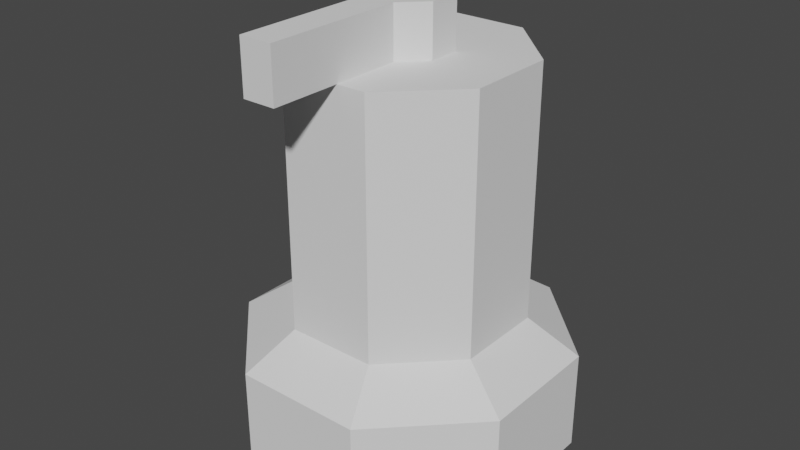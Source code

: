 # Source: statue_orientation.blend  (saved by Blender 3.4.6; exported with 4.5.12 LTS)
import bpy
from mathutils import Matrix  # noqa: F401  (used for matrix-valued properties, if any)

bpy.ops.wm.read_factory_settings(use_empty=True)
scene = bpy.context.scene
scene.name = 'Scene'

# ---- collections
col_collection = bpy.data.collections.new('Collection'); scene.collection.children.link(col_collection)

# ---- world
world_world = bpy.data.worlds.new('World'); scene.world = world_world
world_world.use_nodes = True; world_world.node_tree.nodes.clear()
_N = world_world.node_tree.nodes; _L = world_world.node_tree.links
n0 = _N.new('ShaderNodeOutputWorld'); n0.name = 'World Output'; n0.location = (300, 300)
n1 = _N.new('ShaderNodeBackground'); n1.name = 'Background'; n1.location = (10, 300)
n1.inputs[0].default_value = (0.05088, 0.05088, 0.05088, 1.0)
_L.new(n1.outputs[0], n0.inputs[0])
n0.is_active_output = True
world_world.color = (0.05088, 0.05088, 0.05088)
world_world.use_sun_shadow = False
world_world.sun_shadow_jitter_overblur = 0.0

# ---- meshes
me_cylinder = bpy.data.meshes.new('Cylinder')
me_cylinder.from_pydata([(0.1897, 0.4626, -0.55), (0.1897, 0.4626, -0.25), (0.4613, 0.193, -0.55), (0.4613, 0.193, -0.25), (0.4626, -0.1897, -0.55), (0.4626, -0.1897, -0.25), (0.193, -0.4613, -0.55), (0.193, -0.4613, -0.25), (-0.1897, -0.4626, -0.55), (-0.1897, -0.4626, -0.25), (-0.4613, -0.193, -0.55), (-0.4613, -0.193, -0.25), (-0.4626, 0.1897, -0.55), (-0.4626, 0.1897, -0.25), (-0.193, 0.4613, -0.55), (-0.193, 0.4613, -0.25), (0.3229, 0.1351, -0.15), (0.1328, 0.3238, -0.15), (0.3238, -0.1328, -0.15), (0.1351, -0.3229, -0.15), (-0.1328, -0.3238, -0.15), (-0.3229, -0.1351, -0.15), (-0.3238, 0.1328, -0.15), (-0.1351, 0.3229, -0.15), (0.116, 0.04854, 0.6), (0.04773, 0.1164, 0.6), (0.1164, -0.04773, 0.6), (0.04854, -0.116, 0.6), (-0.04773, -0.1164, 0.6), (-0.116, -0.04854, 0.6), (-0.1164, 0.04773, 0.6), (-0.04854, 0.116, 0.6), (0.3229, 0.1351, 0.6), (0.1328, 0.3238, 0.6), (0.3238, -0.1328, 0.6), (0.1351, -0.3229, 0.6), (-0.1328, -0.3238, 0.6), (-0.3229, -0.1351, 0.6), (-0.3238, 0.1328, 0.6), (-0.1351, 0.3229, 0.6), (0.116, 0.04854, 0.75), (0.04773, 0.1164, 0.75), (0.1164, -0.04773, 0.75), (0.04854, -0.116, 0.75), (-0.04773, -0.1164, 0.75), (-0.116, -0.04854, 0.75), (-0.1164, 0.04773, 0.75), (-0.04854, 0.116, 0.75), (-0.1328, -0.3238, -0.15), (0.1351, -0.3229, -0.15), (-0.1328, -0.3238, 0.6), (0.1351, -0.3229, 0.6), (-0.04629, -0.5289, 0.6), (0.04998, -0.5285, 0.6), (-0.04629, -0.5289, 0.75), (0.04998, -0.5285, 0.75)], [], [(0, 1, 3, 2), (2, 3, 5, 4), (4, 5, 7, 6), (6, 7, 9, 8), (8, 9, 11, 10), (10, 11, 13, 12), (7, 5, 18, 19), (12, 13, 15, 14), (14, 15, 1, 0), (0, 2, 4, 6, 8, 10, 12, 14), (23, 22, 38, 39), (13, 11, 21, 22), (9, 7, 19, 20), (15, 13, 22, 23), (5, 3, 16, 18), (11, 9, 20, 21), (1, 15, 23, 17), (3, 1, 17, 16), (27, 26, 42, 43), (21, 20, 36, 37), (19, 18, 34, 35), (16, 17, 33, 32), (17, 23, 39, 33), (22, 21, 37, 38), (35, 36, 50, 51), (18, 16, 32, 34), (25, 24, 32, 33), (24, 26, 34, 32), (26, 27, 35, 34), (27, 28, 36, 35), (28, 29, 37, 36), (29, 30, 38, 37), (30, 31, 39, 38), (31, 25, 33, 39), (40, 41, 47, 46, 45, 44, 43, 42), (24, 25, 41, 40), (25, 31, 47, 41), (30, 29, 45, 46), (44, 28, 52, 54), (26, 24, 40, 42), (31, 30, 46, 47), (29, 28, 44, 45), (48, 49, 51, 50), (36, 20, 48, 50), (19, 35, 51, 49), (20, 19, 49, 48), (52, 53, 55, 54), (28, 27, 53, 52), (27, 43, 55, 53), (43, 44, 54, 55)])
_uv = me_cylinder.uv_layers.new(name='UVMap')
_uv.uv.foreach_set('vector', [0.3944, 0.6029, 0.5084, 0.6029, 0.5084, 0.7057, 0.3944, 0.7057, 0.3944, 0.7057, 0.5084, 0.7057, 0.5084, 0.8512, 0.3944, 0.8512, 0.3944, 0.8512, 0.5084, 0.8512, 0.5084, 0.954, 0.3944, 0.954, 0.783, 0.8904, 0.669, 0.8904, 0.669, 0.7876, 0.783, 0.7876, 0.783, 0.7876, 0.669, 0.7876, 0.669, 0.6421, 0.783, 0.6421, 0.9856, 0.3655, 0.8716, 0.3655, 0.8716, 0.2627, 0.9856, 0.2627, 0.2627, 0.3655, 0.1173, 0.3655, 0.1391, 0.3129, 0.2409, 0.3129, 0.9856, 0.2627, 0.8716, 0.2627, 0.8716, 0.1173, 0.9856, 0.1173, 0.9856, 0.1173, 0.8716, 0.1173, 0.8716, 0.01441, 0.9856, 0.01441, 0.01441, 0.6426, 0.01441, 0.4972, 0.1173, 0.3944, 0.2627, 0.3944, 0.3655, 0.4972, 0.3655, 0.6426, 0.2627, 0.7455, 0.1173, 0.7455, 0.741, 0.01441, 0.8428, 0.01441, 0.8428, 0.2995, 0.741, 0.2995, 0.2627, 0.01441, 0.3655, 0.1173, 0.3129, 0.1391, 0.2409, 0.06708, 0.3655, 0.2627, 0.2627, 0.3655, 0.2409, 0.3129, 0.3129, 0.2409, 0.1173, 0.01441, 0.2627, 0.01441, 0.2409, 0.06708, 0.1391, 0.06708, 0.1173, 0.3655, 0.01441, 0.2627, 0.06708, 0.2409, 0.1391, 0.3129, 0.3655, 0.1173, 0.3655, 0.2627, 0.3129, 0.2409, 0.3129, 0.1391, 0.01441, 0.1173, 0.1173, 0.01441, 0.1391, 0.06708, 0.06708, 0.1391, 0.01441, 0.2627, 0.01441, 0.1173, 0.06708, 0.1391, 0.06708, 0.2409, 0.9696, 0.7989, 0.9696, 0.8248, 0.9126, 0.8248, 0.9126, 0.7989, 0.741, 0.3283, 0.8428, 0.3283, 0.8428, 0.6133, 0.741, 0.6133, 0.3944, 0.01441, 0.4663, 0.01441, 0.4663, 0.2995, 0.3944, 0.2995, 0.5682, 0.01441, 0.6401, 0.01441, 0.6401, 0.2995, 0.5682, 0.2995, 0.669, 0.01441, 0.741, 0.01441, 0.741, 0.2995, 0.669, 0.2995, 0.669, 0.3283, 0.741, 0.3283, 0.741, 0.6133, 0.669, 0.6133, 0.1656, 0.7743, 0.1656, 0.7743, 0.1656, 0.7743, 0.1656, 0.7743, 0.4663, 0.01441, 0.5682, 0.01441, 0.5682, 0.2995, 0.4663, 0.2995, 0.4731, 0.4695, 0.499, 0.4953, 0.4663, 0.5741, 0.3944, 0.5021, 0.499, 0.4953, 0.5355, 0.4953, 0.5682, 0.5741, 0.4663, 0.5741, 0.5355, 0.4953, 0.5614, 0.4695, 0.6401, 0.5021, 0.5682, 0.5741, 0.5614, 0.4695, 0.5614, 0.4329, 0.6401, 0.4003, 0.6401, 0.5021, 0.5614, 0.4329, 0.5355, 0.407, 0.5682, 0.3283, 0.6401, 0.4003, 0.5355, 0.407, 0.499, 0.407, 0.4663, 0.3283, 0.5682, 0.3283, 0.499, 0.407, 0.4731, 0.4329, 0.3944, 0.4003, 0.4663, 0.3283, 0.4731, 0.4329, 0.4731, 0.4695, 0.3944, 0.5021, 0.3944, 0.4003, 0.5372, 0.6287, 0.5631, 0.6029, 0.5996, 0.6029, 0.6255, 0.6287, 0.6255, 0.6653, 0.5996, 0.6912, 0.5631, 0.6912, 0.5372, 0.6653, 0.9696, 0.8614, 0.9696, 0.8872, 0.9126, 0.8872, 0.9126, 0.8614, 0.1368, 0.7743, 0.1368, 0.8002, 0.07981, 0.8002, 0.07981, 0.7743, 0.1368, 0.8368, 0.1368, 0.8626, 0.07981, 0.8626, 0.07981, 0.8368, 0.9286, 0.5311, 0.8716, 0.5311, 0.8716, 0.4202, 0.9286, 0.4202, 0.9696, 0.8248, 0.9696, 0.8614, 0.9126, 0.8614, 0.9126, 0.8248, 0.1368, 0.8002, 0.1368, 0.8368, 0.07981, 0.8368, 0.07981, 0.8002, 0.8716, 0.5677, 0.8716, 0.5311, 0.9286, 0.5311, 0.9286, 0.5677, 0.8118, 0.6421, 0.8838, 0.6421, 0.8838, 0.9272, 0.8118, 0.9272, 0.1656, 0.7743, 0.1656, 0.7743, 0.1656, 0.7743, 0.1656, 0.7743, 0.1656, 0.7743, 0.1656, 0.7743, 0.1656, 0.7743, 0.1656, 0.7743, 0.1656, 0.7743, 0.1656, 0.7743, 0.1656, 0.7743, 0.1656, 0.7743, 0.8716, 0.4202, 0.8716, 0.3944, 0.9286, 0.3944, 0.9286, 0.4202, 0.05099, 0.9311, 0.01441, 0.9311, 0.01441, 0.7743, 0.05099, 0.7743, 0.9696, 0.7989, 0.9126, 0.7989, 0.9126, 0.6421, 0.9696, 0.6421, 0.5631, 0.6912, 0.5996, 0.6912, 0.5996, 0.848, 0.5631, 0.848])
me_cylinder.update()

# ---- objects
ob_cylinder = bpy.data.objects.new('Cylinder', me_cylinder)

# ---- transforms, parenting, visibility, modifiers, constraints
ob_cylinder.location = (0.0, 0.0, 0.0)

# ---- collection membership
col_collection.objects.link(ob_cylinder)

# ---- scene / render settings (as saved in the file)
scene.frame_start = 1; scene.frame_end = 250; scene.frame_set(1)
scene.render.engine = 'BLENDER_EEVEE_NEXT'
scene.cycles.sampling_pattern = 'TABULATED_SOBOL'
scene.cycles.use_light_tree = False
scene.view_settings.view_transform = 'Filmic'
bpy.context.view_layer.update()

# ---- added for rendering (the .blend has no active camera and no usable light): camera, sun
cam_auto = bpy.data.cameras.new('AutoCamera')
cam_auto.lens = 50.0
cam_auto.sensor_width = 36.0
cam_auto.clip_end = 1000.0
ob_auto_camera = bpy.data.objects.new('AutoCamera', cam_auto)
scene.collection.objects.link(ob_auto_camera)
ob_auto_camera.location = (1.7381, -2.11885, 1.49048)
ob_auto_camera.rotation_euler = (1.09748, -7.21219e-08, 0.694738)
scene.camera = ob_auto_camera
light_auto_sun = bpy.data.lights.new('AutoSun', 'SUN')
light_auto_sun.energy = 3.0
light_auto_sun.angle = 0.0523599
ob_auto_sun = bpy.data.objects.new('AutoSun', light_auto_sun)
scene.collection.objects.link(ob_auto_sun)
ob_auto_sun.rotation_euler = (0.872665, 0.174533, 0.523599)
bpy.context.view_layer.update()
